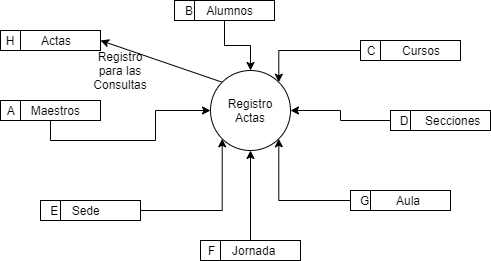

The diagram above was exported from draw.io. Its source (the exported page's mxGraphModel, read from the mxfile embedded in the PNG):
<mxGraphModel dx="1038" dy="499" grid="1" gridSize="10" guides="1" tooltips="1" connect="1" arrows="1" fold="1" page="1" pageScale="1" pageWidth="827" pageHeight="1169" math="0" shadow="0">
  <root>
    <mxCell id="0" />
    <mxCell id="1" parent="0" />
    <mxCell id="tssp6lc6_39LX5gYqcsO-1" value="Registro&lt;br&gt;Actas" style="ellipse;whiteSpace=wrap;html=1;aspect=fixed;" vertex="1" parent="1">
      <mxGeometry x="350" y="160" width="80" height="80" as="geometry" />
    </mxCell>
    <mxCell id="tssp6lc6_39LX5gYqcsO-3" style="edgeStyle=orthogonalEdgeStyle;rounded=0;orthogonalLoop=1;jettySize=auto;html=1;exitX=0.5;exitY=1;exitDx=0;exitDy=0;entryX=0;entryY=0.5;entryDx=0;entryDy=0;" edge="1" parent="1" source="tssp6lc6_39LX5gYqcsO-2" target="tssp6lc6_39LX5gYqcsO-1">
      <mxGeometry relative="1" as="geometry" />
    </mxCell>
    <mxCell id="tssp6lc6_39LX5gYqcsO-2" value="A&amp;nbsp; &amp;nbsp; &amp;nbsp;Maestros&amp;nbsp; &amp;nbsp;&amp;nbsp;" style="shape=internalStorage;whiteSpace=wrap;html=1;backgroundOutline=1;" vertex="1" parent="1">
      <mxGeometry x="140" y="190" width="100" height="20" as="geometry" />
    </mxCell>
    <mxCell id="tssp6lc6_39LX5gYqcsO-20" value="" style="edgeStyle=orthogonalEdgeStyle;rounded=0;orthogonalLoop=1;jettySize=auto;html=1;" edge="1" parent="1" source="tssp6lc6_39LX5gYqcsO-4" target="tssp6lc6_39LX5gYqcsO-1">
      <mxGeometry relative="1" as="geometry" />
    </mxCell>
    <mxCell id="tssp6lc6_39LX5gYqcsO-4" value="B&amp;nbsp; &amp;nbsp; Alumnos&amp;nbsp; &amp;nbsp;" style="shape=internalStorage;whiteSpace=wrap;html=1;backgroundOutline=1;" vertex="1" parent="1">
      <mxGeometry x="314" y="90" width="100" height="20" as="geometry" />
    </mxCell>
    <mxCell id="tssp6lc6_39LX5gYqcsO-22" value="" style="edgeStyle=orthogonalEdgeStyle;rounded=0;orthogonalLoop=1;jettySize=auto;html=1;entryX=1;entryY=0;entryDx=0;entryDy=0;" edge="1" parent="1" source="tssp6lc6_39LX5gYqcsO-5" target="tssp6lc6_39LX5gYqcsO-1">
      <mxGeometry relative="1" as="geometry">
        <mxPoint x="420" y="140" as="targetPoint" />
      </mxGeometry>
    </mxCell>
    <mxCell id="tssp6lc6_39LX5gYqcsO-5" value="C&amp;nbsp; &amp;nbsp; &amp;nbsp; &amp;nbsp; Cursos&amp;nbsp; &amp;nbsp;&amp;nbsp;" style="shape=internalStorage;whiteSpace=wrap;html=1;backgroundOutline=1;" vertex="1" parent="1">
      <mxGeometry x="500" y="130" width="100" height="20" as="geometry" />
    </mxCell>
    <mxCell id="tssp6lc6_39LX5gYqcsO-19" value="" style="edgeStyle=orthogonalEdgeStyle;rounded=0;orthogonalLoop=1;jettySize=auto;html=1;" edge="1" parent="1" source="tssp6lc6_39LX5gYqcsO-6" target="tssp6lc6_39LX5gYqcsO-1">
      <mxGeometry relative="1" as="geometry">
        <mxPoint x="450" y="210" as="targetPoint" />
      </mxGeometry>
    </mxCell>
    <mxCell id="tssp6lc6_39LX5gYqcsO-6" value="D&amp;nbsp; &amp;nbsp; &amp;nbsp;Secciones" style="shape=internalStorage;whiteSpace=wrap;html=1;backgroundOutline=1;" vertex="1" parent="1">
      <mxGeometry x="530" y="200" width="100" height="20" as="geometry" />
    </mxCell>
    <mxCell id="tssp6lc6_39LX5gYqcsO-13" value="" style="edgeStyle=orthogonalEdgeStyle;rounded=0;orthogonalLoop=1;jettySize=auto;html=1;entryX=0;entryY=1;entryDx=0;entryDy=0;" edge="1" parent="1" source="tssp6lc6_39LX5gYqcsO-7" target="tssp6lc6_39LX5gYqcsO-1">
      <mxGeometry relative="1" as="geometry">
        <mxPoint x="330" y="300" as="targetPoint" />
      </mxGeometry>
    </mxCell>
    <mxCell id="tssp6lc6_39LX5gYqcsO-7" value="E&amp;nbsp; &amp;nbsp; Sede&amp;nbsp; &amp;nbsp; &amp;nbsp; &amp;nbsp; &amp;nbsp;" style="shape=internalStorage;whiteSpace=wrap;html=1;backgroundOutline=1;" vertex="1" parent="1">
      <mxGeometry x="180" y="290" width="100" height="20" as="geometry" />
    </mxCell>
    <mxCell id="tssp6lc6_39LX5gYqcsO-15" value="" style="edgeStyle=orthogonalEdgeStyle;rounded=0;orthogonalLoop=1;jettySize=auto;html=1;entryX=0.5;entryY=1;entryDx=0;entryDy=0;" edge="1" parent="1" source="tssp6lc6_39LX5gYqcsO-8" target="tssp6lc6_39LX5gYqcsO-1">
      <mxGeometry relative="1" as="geometry">
        <mxPoint x="390" y="250" as="targetPoint" />
      </mxGeometry>
    </mxCell>
    <mxCell id="tssp6lc6_39LX5gYqcsO-8" value="F&amp;nbsp; &amp;nbsp; &amp;nbsp;Jornada&amp;nbsp; &amp;nbsp; &amp;nbsp;" style="shape=internalStorage;whiteSpace=wrap;html=1;backgroundOutline=1;" vertex="1" parent="1">
      <mxGeometry x="340" y="330" width="100" height="20" as="geometry" />
    </mxCell>
    <mxCell id="tssp6lc6_39LX5gYqcsO-17" value="" style="edgeStyle=orthogonalEdgeStyle;rounded=0;orthogonalLoop=1;jettySize=auto;html=1;entryX=1;entryY=1;entryDx=0;entryDy=0;" edge="1" parent="1" source="tssp6lc6_39LX5gYqcsO-9" target="tssp6lc6_39LX5gYqcsO-1">
      <mxGeometry relative="1" as="geometry">
        <mxPoint x="410" y="290" as="targetPoint" />
      </mxGeometry>
    </mxCell>
    <mxCell id="tssp6lc6_39LX5gYqcsO-9" value="G&amp;nbsp; &amp;nbsp; &amp;nbsp; &amp;nbsp; Aula&amp;nbsp; &amp;nbsp; &amp;nbsp;&amp;nbsp;" style="shape=internalStorage;whiteSpace=wrap;html=1;backgroundOutline=1;" vertex="1" parent="1">
      <mxGeometry x="490" y="280" width="100" height="20" as="geometry" />
    </mxCell>
    <mxCell id="tssp6lc6_39LX5gYqcsO-25" value="H&amp;nbsp; &amp;nbsp; &amp;nbsp; &amp;nbsp; Actas&amp;nbsp; &amp;nbsp; &amp;nbsp; &amp;nbsp;" style="shape=internalStorage;whiteSpace=wrap;html=1;backgroundOutline=1;" vertex="1" parent="1">
      <mxGeometry x="140" y="120" width="100" height="20" as="geometry" />
    </mxCell>
    <mxCell id="tssp6lc6_39LX5gYqcsO-26" value="" style="endArrow=classic;html=1;exitX=0;exitY=0;exitDx=0;exitDy=0;entryX=1;entryY=0.5;entryDx=0;entryDy=0;" edge="1" parent="1" source="tssp6lc6_39LX5gYqcsO-1" target="tssp6lc6_39LX5gYqcsO-25">
      <mxGeometry width="50" height="50" relative="1" as="geometry">
        <mxPoint x="260" y="180" as="sourcePoint" />
        <mxPoint x="310" y="130" as="targetPoint" />
      </mxGeometry>
    </mxCell>
    <mxCell id="tssp6lc6_39LX5gYqcsO-27" value="Registro para las Consultas" style="text;html=1;strokeColor=none;fillColor=none;align=center;verticalAlign=middle;whiteSpace=wrap;rounded=0;" vertex="1" parent="1">
      <mxGeometry x="230" y="150" width="60" height="20" as="geometry" />
    </mxCell>
  </root>
</mxGraphModel>